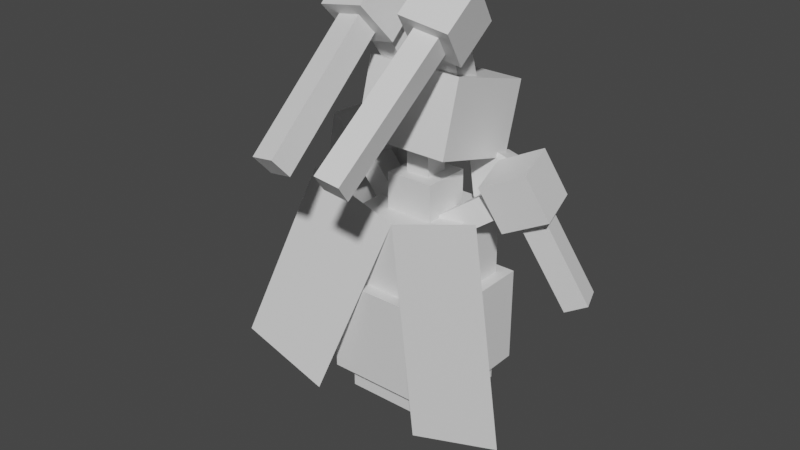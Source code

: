 # Source: kricketune_male.blend  (saved by Blender 2.81.16; exported with 4.5.12 LTS)
import bpy
from mathutils import Matrix  # noqa: F401  (used for matrix-valued properties, if any)

bpy.ops.wm.read_factory_settings(use_empty=True)
scene = bpy.context.scene
scene.name = 'Scene'

# ---- collections
col_collection = bpy.data.collections.new('Collection'); scene.collection.children.link(col_collection)

# ---- materials (node trees are filled in below, after node groups)
mat_default_obj = bpy.data.materials.new('Default OBJ')
mat_default_obj.use_transparent_shadow = False

# ---- material node trees
mat_default_obj.use_nodes = True; mat_default_obj.node_tree.nodes.clear()
_N = mat_default_obj.node_tree.nodes; _L = mat_default_obj.node_tree.links
n0 = _N.new('ShaderNodeOutputMaterial'); n0.name = 'Material Output'; n0.location = (300, 300)
n1 = _N.new('ShaderNodeBsdfPrincipled'); n1.name = 'Principled BSDF'; n1.location = (10, 300)
n1.distribution = 'GGX'
n1.subsurface_method = 'BURLEY'
n1.inputs[3].default_value = 1.45
n1.inputs[27].default_value = (0.0, 0.0, 0.0, 1.0)
n1.inputs[28].default_value = 1.0
_L.new(n1.outputs[0], n0.inputs[0])
n0.is_active_output = True

# ---- world
world_world = bpy.data.worlds.new('World'); scene.world = world_world
world_world.use_nodes = True; world_world.node_tree.nodes.clear()
_N = world_world.node_tree.nodes; _L = world_world.node_tree.links
n0 = _N.new('ShaderNodeOutputWorld'); n0.name = 'World Output'; n0.location = (300, 300)
n1 = _N.new('ShaderNodeBackground'); n1.name = 'Background'; n1.location = (10, 300)
n1.inputs[0].default_value = (0.05088, 0.05088, 0.05088, 1.0)
_L.new(n1.outputs[0], n0.inputs[0])
n0.is_active_output = True
world_world.color = (0.05088, 0.05088, 0.05088)
world_world.use_sun_shadow = False
world_world.sun_shadow_jitter_overblur = 0.0

# ---- meshes
me_body1 = bpy.data.meshes.new('body1')
me_body1.from_pydata([(0.125, -0.25, -0.125), (-0.125, -0.25, -0.125), (-0.125, 0.25, -0.125), (0.125, 0.25, -0.125), (-0.125, -0.25, 0.125), (0.125, -0.25, 0.125), (0.125, 0.25, 0.125), (-0.125, 0.25, 0.125)], [], [(0, 1, 2, 3), (4, 5, 6, 7), (3, 2, 7, 6), (5, 4, 1, 0), (5, 0, 3, 6), (1, 4, 7, 2)])
_uv = me_body1.uv_layers.new(name='UVMap')
_uv.uv.foreach_set('vector', [0.8125, 0.625, 0.875, 0.625, 0.875, 0.875, 0.8125, 0.875, 0.9375, 0.625, 1.0, 0.625, 1.0, 0.875, 0.9375, 0.875, 0.8125, 0.875, 0.875, 0.875, 0.875, 1.0, 0.8125, 1.0, 0.875, 0.875, 0.9375, 0.875, 0.9375, 1.0, 0.875, 1.0, 0.75, 0.625, 0.8125, 0.625, 0.8125, 0.875, 0.75, 0.875, 0.875, 0.625, 0.9375, 0.625, 0.9375, 0.875, 0.875, 0.875])
me_body1.materials.append(mat_default_obj)
me_body1.use_remesh_fix_poles = True
me_body1.use_remesh_preserve_attributes = False
me_body1.use_mirror_vertex_groups = False
me_body1.update()
me_body2 = bpy.data.meshes.new('body2')
me_body2.from_pydata([(0.1562, -0.125, -0.1562), (-0.1562, -0.125, -0.1562), (-0.1562, 0.125, -0.1562), (0.1562, 0.125, -0.1562), (-0.1562, -0.125, 0.1562), (0.1562, -0.125, 0.1562), (0.1562, 0.125, 0.1562), (-0.1562, 0.125, 0.1562)], [], [(0, 1, 2, 3), (4, 5, 6, 7), (3, 2, 7, 6), (5, 4, 1, 0), (5, 0, 3, 6), (1, 4, 7, 2)])
_uv = me_body2.uv_layers.new(name='UVMap')
_uv.uv.foreach_set('vector', [0.07812, 0.5, 0.1562, 0.5, 0.1562, 0.625, 0.07812, 0.625, 0.2344, 0.5, 0.3125, 0.5, 0.3125, 0.625, 0.2344, 0.625, 0.07812, 0.625, 0.1562, 0.625, 0.1562, 0.7812, 0.07812, 0.7812, 0.1562, 0.625, 0.2344, 0.625, 0.2344, 0.7812, 0.1562, 0.7812, 0.0, 0.5, 0.07812, 0.5, 0.07812, 0.625, 0.0, 0.625, 0.1562, 0.5, 0.2344, 0.5, 0.2344, 0.625, 0.1562, 0.625])
me_body2.materials.append(mat_default_obj)
me_body2.use_remesh_fix_poles = True
me_body2.use_remesh_preserve_attributes = False
me_body2.use_mirror_vertex_groups = False
me_body2.update()
me_leftfoot = bpy.data.meshes.new('leftfoot')
me_leftfoot.from_pydata([(0.05224, -0.05157, -0.05831), (-0.06956, -0.02346, -0.05831), (-0.04521, 0.08202, 0.004186), (0.07659, 0.0539, 0.004186), (-0.07659, -0.0539, -0.004187), (0.04521, -0.08202, -0.004187), (0.06956, 0.02345, 0.05831), (-0.05224, 0.05157, 0.05831)], [], [(0, 1, 2, 3), (4, 5, 6, 7), (3, 2, 7, 6), (5, 4, 1, 0), (5, 0, 3, 6), (1, 4, 7, 2)])
_uv = me_leftfoot.uv_layers.new(name='UVMap')
_uv.uv.foreach_set('vector', [0.5, 0.9062, 0.5312, 0.9062, 0.5312, 0.9688, 0.5, 0.9688, 0.5469, 0.9062, 0.5781, 0.9062, 0.5781, 0.9688, 0.5469, 0.9688, 0.5, 0.9688, 0.5312, 0.9688, 0.5312, 1.0, 0.5, 1.0, 0.5312, 0.9688, 0.5625, 0.9688, 0.5625, 1.0, 0.5312, 1.0, 0.4844, 0.9062, 0.5, 0.9062, 0.5, 0.9688, 0.4844, 0.9688, 0.5312, 0.9062, 0.5469, 0.9062, 0.5469, 0.9688, 0.5312, 0.9688])
me_leftfoot.materials.append(mat_default_obj)
me_leftfoot.use_remesh_fix_poles = True
me_leftfoot.use_remesh_preserve_attributes = False
me_leftfoot.use_mirror_vertex_groups = False
me_leftfoot.update()
me_rightfoot = bpy.data.meshes.new('rightfoot')
me_rightfoot.from_pydata([(0.06956, -0.02346, -0.05831), (-0.05224, -0.05157, -0.05831), (-0.07659, 0.0539, 0.004186), (0.04521, 0.08202, 0.004186), (-0.04521, -0.08202, -0.004187), (0.07659, -0.0539, -0.004187), (0.05224, 0.05157, 0.05831), (-0.06956, 0.02345, 0.05831)], [], [(0, 1, 2, 3), (4, 5, 6, 7), (3, 2, 7, 6), (5, 4, 1, 0), (5, 0, 3, 6), (1, 4, 7, 2)])
_uv = me_rightfoot.uv_layers.new(name='UVMap')
_uv.uv.foreach_set('vector', [0.5, 0.9062, 0.5312, 0.9062, 0.5312, 0.9688, 0.5, 0.9688, 0.5469, 0.9062, 0.5781, 0.9062, 0.5781, 0.9688, 0.5469, 0.9688, 0.5, 0.9688, 0.5312, 0.9688, 0.5312, 1.0, 0.5, 1.0, 0.5312, 0.9688, 0.5625, 0.9688, 0.5625, 1.0, 0.5312, 1.0, 0.4844, 0.9062, 0.5, 0.9062, 0.5, 0.9688, 0.4844, 0.9688, 0.5312, 0.9062, 0.5469, 0.9062, 0.5469, 0.9688, 0.5312, 0.9688])
me_rightfoot.materials.append(mat_default_obj)
me_rightfoot.use_remesh_fix_poles = True
me_rightfoot.use_remesh_preserve_attributes = False
me_rightfoot.use_mirror_vertex_groups = False
me_rightfoot.update()
me_leftarm1 = bpy.data.meshes.new('leftarm1')
me_leftarm1.from_pydata([(0.08761, -0.09949, 0.002167), (-0.1102, 0.03902, -0.06254), (-0.07436, 0.09021, -0.06254), (0.1235, -0.04829, 0.002167), (-0.1235, 0.04829, -0.002167), (0.07436, -0.09021, 0.06254), (0.1102, -0.03902, 0.06254), (-0.08761, 0.09949, -0.002167)], [], [(0, 1, 2, 3), (4, 5, 6, 7), (3, 2, 7, 6), (5, 4, 1, 0), (5, 0, 3, 6), (1, 4, 7, 2)])
_uv = me_leftarm1.uv_layers.new(name='UVMap')
_uv.uv.foreach_set('vector', [0.1719, 0.9375, 0.2344, 0.9375, 0.2344, 0.9688, 0.1719, 0.9688, 0.25, 0.9375, 0.3125, 0.9375, 0.3125, 0.9688, 0.25, 0.9688, 0.1719, 0.9688, 0.2344, 0.9688, 0.2344, 1.0, 0.1719, 1.0, 0.2344, 0.9688, 0.2969, 0.9688, 0.2969, 1.0, 0.2344, 1.0, 0.1562, 0.9375, 0.1719, 0.9375, 0.1719, 0.9688, 0.1562, 0.9688, 0.2344, 0.9375, 0.25, 0.9375, 0.25, 0.9688, 0.2344, 0.9688])
me_leftarm1.materials.append(mat_default_obj)
me_leftarm1.use_remesh_fix_poles = True
me_leftarm1.use_remesh_preserve_attributes = False
me_leftarm1.use_mirror_vertex_groups = False
me_leftarm1.update()
me_leftarm2 = bpy.data.meshes.new('leftarm2')
me_leftarm2.from_pydata([(0.09259, 0.1327, 0.01341), (-0.01756, -0.1513, -0.05629), (-0.07249, -0.1261, -0.07222), (0.03766, 0.1579, -0.002518), (-0.03766, -0.1579, 0.002518), (0.07249, 0.1261, 0.07222), (0.01756, 0.1513, 0.05629), (-0.09259, -0.1327, -0.01341)], [], [(0, 1, 2, 3), (4, 5, 6, 7), (3, 2, 7, 6), (5, 4, 1, 0), (5, 0, 3, 6), (1, 4, 7, 2)])
_uv = me_leftarm2.uv_layers.new(name='UVMap')
_uv.uv.foreach_set('vector', [0.3125, 0.9062, 0.3906, 0.9062, 0.3906, 0.9375, 0.3125, 0.9375, 0.4062, 0.9062, 0.4844, 0.9062, 0.4844, 0.9375, 0.4062, 0.9375, 0.3125, 0.9375, 0.3906, 0.9375, 0.3906, 0.9688, 0.3125, 0.9688, 0.3906, 0.9375, 0.4688, 0.9375, 0.4688, 0.9688, 0.3906, 0.9688, 0.2969, 0.9062, 0.3125, 0.9062, 0.3125, 0.9375, 0.2969, 0.9375, 0.3906, 0.9062, 0.4062, 0.9062, 0.4062, 0.9375, 0.3906, 0.9375])
me_leftarm2.materials.append(mat_default_obj)
me_leftarm2.use_remesh_fix_poles = True
me_leftarm2.use_remesh_preserve_attributes = False
me_leftarm2.use_mirror_vertex_groups = False
me_leftarm2.update()
me_leftarm3 = bpy.data.meshes.new('leftarm3')
me_leftarm3.from_pydata([(0.09706, 0.03823, -0.02894), (0.053, -0.07538, -0.05682), (-0.05685, -0.02496, -0.08868), (-0.0128, 0.08865, -0.0608), (0.0128, -0.08865, 0.0608), (0.05685, 0.02496, 0.08868), (-0.053, 0.07538, 0.05682), (-0.09706, -0.03823, 0.02894)], [], [(0, 1, 2, 3), (4, 5, 6, 7), (3, 2, 7, 6), (5, 4, 1, 0), (5, 0, 3, 6), (1, 4, 7, 2)])
_uv = me_leftarm3.uv_layers.new(name='UVMap')
_uv.uv.foreach_set('vector', [0.2812, 0.7812, 0.3125, 0.7812, 0.3125, 0.8438, 0.2812, 0.8438, 0.3438, 0.7812, 0.375, 0.7812, 0.375, 0.8438, 0.3438, 0.8438, 0.2812, 0.8438, 0.3125, 0.8438, 0.3125, 0.9062, 0.2812, 0.9062, 0.3125, 0.8438, 0.3438, 0.8438, 0.3438, 0.9062, 0.3125, 0.9062, 0.25, 0.7812, 0.2812, 0.7812, 0.2812, 0.8438, 0.25, 0.8438, 0.3125, 0.7812, 0.3438, 0.7812, 0.3438, 0.8438, 0.3125, 0.8438])
me_leftarm3.materials.append(mat_default_obj)
me_leftarm3.use_remesh_fix_poles = True
me_leftarm3.use_remesh_preserve_attributes = False
me_leftarm3.use_mirror_vertex_groups = False
me_leftarm3.update()
me_body3 = bpy.data.meshes.new('body3')
me_body3.from_pydata([(0.0625, -0.0625, -0.0625), (-0.0625, -0.0625, -0.0625), (-0.0625, 0.0625, -0.0625), (0.0625, 0.0625, -0.0625), (-0.0625, -0.0625, 0.0625), (0.0625, -0.0625, 0.0625), (0.0625, 0.0625, 0.0625), (-0.0625, 0.0625, 0.0625)], [], [(0, 1, 2, 3), (4, 5, 6, 7), (3, 2, 7, 6), (5, 4, 1, 0), (5, 0, 3, 6), (1, 4, 7, 2)])
_uv = me_body3.uv_layers.new(name='UVMap')
_uv.uv.foreach_set('vector', [0.03125, 0.375, 0.0625, 0.375, 0.0625, 0.4375, 0.03125, 0.4375, 0.09375, 0.375, 0.125, 0.375, 0.125, 0.4375, 0.09375, 0.4375, 0.03125, 0.4375, 0.0625, 0.4375, 0.0625, 0.5, 0.03125, 0.5, 0.0625, 0.4375, 0.09375, 0.4375, 0.09375, 0.5, 0.0625, 0.5, 0.0, 0.375, 0.03125, 0.375, 0.03125, 0.4375, 0.0, 0.4375, 0.0625, 0.375, 0.09375, 0.375, 0.09375, 0.4375, 0.0625, 0.4375])
me_body3.materials.append(mat_default_obj)
me_body3.use_remesh_fix_poles = True
me_body3.use_remesh_preserve_attributes = False
me_body3.use_mirror_vertex_groups = False
me_body3.update()
me_neck = bpy.data.meshes.new('neck')
me_neck.from_pydata([(0.03125, -0.125, -0.03125), (-0.03125, -0.125, -0.03125), (-0.03125, 0.125, -0.03125), (0.03125, 0.125, -0.03125), (-0.03125, -0.125, 0.03125), (0.03125, -0.125, 0.03125), (0.03125, 0.125, 0.03125), (-0.03125, 0.125, 0.03125)], [], [(0, 1, 2, 3), (4, 5, 6, 7), (3, 2, 7, 6), (5, 4, 1, 0), (5, 0, 3, 6), (1, 4, 7, 2)])
_uv = me_neck.uv_layers.new(name='UVMap')
_uv.uv.foreach_set('vector', [0.01562, 0.625, 0.03125, 0.625, 0.03125, 0.75, 0.01562, 0.75, 0.04688, 0.625, 0.0625, 0.625, 0.0625, 0.75, 0.04688, 0.75, 0.01562, 0.75, 0.03125, 0.75, 0.03125, 0.7812, 0.01562, 0.7812, 0.03125, 0.75, 0.04688, 0.75, 0.04688, 0.7812, 0.03125, 0.7812, 0.0, 0.625, 0.01562, 0.625, 0.01562, 0.75, 0.0, 0.75, 0.03125, 0.625, 0.04688, 0.625, 0.04688, 0.75, 0.03125, 0.75])
me_neck.materials.append(mat_default_obj)
me_neck.use_remesh_fix_poles = True
me_neck.use_remesh_preserve_attributes = False
me_neck.use_mirror_vertex_groups = False
me_neck.update()
me_head1 = bpy.data.meshes.new('head1')
me_head1.from_pydata([(0.125, -0.1246, -0.09432), (-0.125, -0.1246, -0.09432), (-0.125, 0.05566, -0.146), (0.125, 0.05566, -0.146), (-0.125, -0.05566, 0.146), (0.125, -0.05566, 0.146), (0.125, 0.1246, 0.09432), (-0.125, 0.1246, 0.09432)], [], [(0, 1, 2, 3), (4, 5, 6, 7), (3, 2, 7, 6), (5, 4, 1, 0), (5, 0, 3, 6), (1, 4, 7, 2)])
_uv = me_head1.uv_layers.new(name='UVMap')
_uv.uv.foreach_set('vector', [0.0625, 0.1562, 0.125, 0.1562, 0.125, 0.25, 0.0625, 0.25, 0.1875, 0.1562, 0.25, 0.1562, 0.25, 0.25, 0.1875, 0.25, 0.0625, 0.25, 0.125, 0.25, 0.125, 0.375, 0.0625, 0.375, 0.125, 0.25, 0.1875, 0.25, 0.1875, 0.375, 0.125, 0.375, 0.0, 0.1562, 0.0625, 0.1562, 0.0625, 0.25, 0.0, 0.25, 0.125, 0.1562, 0.1875, 0.1562, 0.1875, 0.25, 0.125, 0.25])
me_head1.materials.append(mat_default_obj)
me_head1.use_remesh_fix_poles = True
me_head1.use_remesh_preserve_attributes = False
me_head1.use_mirror_vertex_groups = False
me_head1.update()
me_nose = bpy.data.meshes.new('nose')
me_nose.from_pydata([(0.0625, -0.06362, -0.02891), (-0.0625, -0.06362, -0.02891), (-0.0625, -0.01505, -0.06824), (0.0625, -0.01505, -0.06824), (-0.0625, 0.01505, 0.06824), (0.0625, 0.01505, 0.06824), (0.0625, 0.06362, 0.02891), (-0.0625, 0.06362, 0.02891)], [], [(0, 1, 2, 3), (4, 5, 6, 7), (3, 2, 7, 6), (5, 4, 1, 0), (5, 0, 3, 6), (1, 4, 7, 2)])
_uv = me_nose.uv_layers.new(name='UVMap')
_uv.uv.foreach_set('vector', [0.1875, 0.375, 0.2188, 0.375, 0.2188, 0.4062, 0.1875, 0.4062, 0.25, 0.375, 0.2812, 0.375, 0.2812, 0.4062, 0.25, 0.4062, 0.1875, 0.4062, 0.2188, 0.4062, 0.2188, 0.4688, 0.1875, 0.4688, 0.2188, 0.4062, 0.25, 0.4062, 0.25, 0.4688, 0.2188, 0.4688, 0.1562, 0.375, 0.1875, 0.375, 0.1875, 0.4062, 0.1562, 0.4062, 0.2188, 0.375, 0.25, 0.375, 0.25, 0.4062, 0.2188, 0.4062])
me_nose.materials.append(mat_default_obj)
me_nose.use_remesh_fix_poles = True
me_nose.use_remesh_preserve_attributes = False
me_nose.use_mirror_vertex_groups = False
me_nose.update()
me_leftantenna1 = bpy.data.meshes.new('leftantenna1')
me_leftantenna1.from_pydata([(-0.007247, -0.1275, -0.03547), (-0.05352, 0.08662, 0.08492), (-0.05417, 0.1171, 0.03038), (-0.0079, -0.09702, -0.09001), (0.0079, 0.09703, 0.09001), (0.05417, -0.1171, -0.03038), (0.05352, -0.08662, -0.08492), (0.007247, 0.1275, 0.03547)], [], [(0, 1, 2, 3), (4, 5, 6, 7), (3, 2, 7, 6), (5, 4, 1, 0), (5, 0, 3, 6), (1, 4, 7, 2)])
_uv = me_leftantenna1.uv_layers.new(name='UVMap')
_uv.uv.foreach_set('vector', [0.1719, 0.9375, 0.2344, 0.9375, 0.2344, 0.9688, 0.1719, 0.9688, 0.25, 0.9375, 0.3125, 0.9375, 0.3125, 0.9688, 0.25, 0.9688, 0.1719, 0.9688, 0.2344, 0.9688, 0.2344, 1.0, 0.1719, 1.0, 0.2344, 0.9688, 0.2969, 0.9688, 0.2969, 1.0, 0.2344, 1.0, 0.1562, 0.9375, 0.1719, 0.9375, 0.1719, 0.9688, 0.1562, 0.9688, 0.2344, 0.9375, 0.25, 0.9375, 0.25, 0.9688, 0.2344, 0.9688])
me_leftantenna1.materials.append(mat_default_obj)
me_leftantenna1.use_remesh_fix_poles = True
me_leftantenna1.use_remesh_preserve_attributes = False
me_leftantenna1.use_mirror_vertex_groups = False
me_leftantenna1.update()
me_leftantenna2 = bpy.data.meshes.new('leftantenna2')
me_leftantenna2.from_pydata([(-0.03435, 0.1088, -0.1918), (-0.01579, -0.1667, 0.1476), (-0.02707, -0.1192, 0.1867), (-0.04563, 0.1562, -0.1527), (0.04563, -0.1562, 0.1527), (0.02707, 0.1192, -0.1867), (0.01579, 0.1666, -0.1476), (0.03435, -0.1088, 0.1918)], [], [(0, 1, 2, 3), (4, 5, 6, 7), (3, 2, 7, 6), (5, 4, 1, 0), (5, 0, 3, 6), (1, 4, 7, 2)])
_uv = me_leftantenna2.uv_layers.new(name='UVMap')
_uv.uv.foreach_set('vector', [0.3594, 0.8438, 0.4688, 0.8438, 0.4688, 0.875, 0.3594, 0.875, 0.4844, 0.8438, 0.5938, 0.8438, 0.5938, 0.875, 0.4844, 0.875, 0.3594, 0.875, 0.4688, 0.875, 0.4688, 0.9062, 0.3594, 0.9062, 0.4688, 0.875, 0.5781, 0.875, 0.5781, 0.9062, 0.4688, 0.9062, 0.3438, 0.8438, 0.3594, 0.8438, 0.3594, 0.875, 0.3438, 0.875, 0.4688, 0.8438, 0.4844, 0.8438, 0.4844, 0.875, 0.4688, 0.875])
me_leftantenna2.materials.append(mat_default_obj)
me_leftantenna2.use_remesh_fix_poles = True
me_leftantenna2.use_remesh_preserve_attributes = False
me_leftantenna2.use_mirror_vertex_groups = False
me_leftantenna2.update()
me_leftantenna3 = bpy.data.meshes.new('leftantenna3')
me_leftantenna3.from_pydata([(-0.05279, -0.01848, -0.09268), (-0.04749, -0.09719, 0.004283), (-0.07004, -0.002333, 0.08251), (-0.07535, 0.07637, -0.01446), (0.07535, -0.07637, 0.01446), (0.07004, 0.002333, -0.08251), (0.04749, 0.09719, -0.004282), (0.05279, 0.01848, 0.09268)], [], [(0, 1, 2, 3), (4, 5, 6, 7), (3, 2, 7, 6), (5, 4, 1, 0), (5, 0, 3, 6), (1, 4, 7, 2)])
_uv = me_leftantenna3.uv_layers.new(name='UVMap')
_uv.uv.foreach_set('vector', [0.2812, 0.7812, 0.3125, 0.7812, 0.3125, 0.8438, 0.2812, 0.8438, 0.3438, 0.7812, 0.375, 0.7812, 0.375, 0.8438, 0.3438, 0.8438, 0.2812, 0.8438, 0.3125, 0.8438, 0.3125, 0.9062, 0.2812, 0.9062, 0.3125, 0.8438, 0.3438, 0.8438, 0.3438, 0.9062, 0.3125, 0.9062, 0.25, 0.7812, 0.2812, 0.7812, 0.2812, 0.8438, 0.25, 0.8438, 0.3125, 0.7812, 0.3438, 0.7812, 0.3438, 0.8438, 0.3125, 0.8438])
me_leftantenna3.materials.append(mat_default_obj)
me_leftantenna3.use_remesh_fix_poles = True
me_leftantenna3.use_remesh_preserve_attributes = False
me_leftantenna3.use_mirror_vertex_groups = False
me_leftantenna3.update()
me_mustache1 = bpy.data.meshes.new('mustache1')
me_mustache1.from_pydata([(-0.002699, -0.1036, -0.00281), (-0.06143, -0.08302, -0.008702), (0.002699, 0.08634, -0.05727), (0.06143, 0.0658, -0.05138), (-0.06143, -0.0658, 0.05138), (-0.002699, -0.08634, 0.05727), (0.06143, 0.08302, 0.008703), (0.002699, 0.1036, 0.002811)], [], [(0, 1, 2, 3), (4, 5, 6, 7), (3, 2, 7, 6), (5, 4, 1, 0), (5, 0, 3, 6), (1, 4, 7, 2)])
_uv = me_mustache1.uv_layers.new(name='UVMap')
_uv.uv.foreach_set('vector', [0.625, 0.875, 0.6406, 0.875, 0.6406, 0.9688, 0.625, 0.9688, 0.6562, 0.875, 0.6719, 0.875, 0.6719, 0.9688, 0.6562, 0.9688, 0.625, 0.9688, 0.6406, 0.9688, 0.6406, 1.0, 0.625, 1.0, 0.6406, 0.9688, 0.6562, 0.9688, 0.6562, 1.0, 0.6406, 1.0, 0.6094, 0.875, 0.625, 0.875, 0.625, 0.9688, 0.6094, 0.9688, 0.6406, 0.875, 0.6562, 0.875, 0.6562, 0.9688, 0.6406, 0.9688])
me_mustache1.materials.append(mat_default_obj)
me_mustache1.use_remesh_fix_poles = True
me_mustache1.use_remesh_preserve_attributes = False
me_mustache1.use_mirror_vertex_groups = False
me_mustache1.update()
me_mustache3 = bpy.data.meshes.new('mustache3')
me_mustache3.from_pydata([(-0.01639, -0.07391, -0.01132), (-0.04451, 0.04317, -0.04489), (0.01639, 0.05668, -0.04876), (0.04451, -0.0604, -0.01519), (-0.04451, 0.0604, 0.01519), (-0.01639, -0.05668, 0.04876), (0.04451, -0.04317, 0.04489), (0.01639, 0.07391, 0.01132)], [], [(0, 1, 2, 3), (4, 5, 6, 7), (3, 2, 7, 6), (5, 4, 1, 0), (5, 0, 3, 6), (1, 4, 7, 2)])
_uv = me_mustache3.uv_layers.new(name='UVMap')
_uv.uv.foreach_set('vector', [0.01562, 0.9375, 0.04688, 0.9375, 0.04688, 0.9688, 0.01562, 0.9688, 0.0625, 0.9375, 0.09375, 0.9375, 0.09375, 0.9688, 0.0625, 0.9688, 0.01562, 0.9688, 0.04688, 0.9688, 0.04688, 1.0, 0.01562, 1.0, 0.04688, 0.9688, 0.07812, 0.9688, 0.07812, 1.0, 0.04688, 1.0, 0.0, 0.9375, 0.01562, 0.9375, 0.01562, 0.9688, 0.0, 0.9688, 0.04688, 0.9375, 0.0625, 0.9375, 0.0625, 0.9688, 0.04688, 0.9688])
me_mustache3.materials.append(mat_default_obj)
me_mustache3.use_remesh_fix_poles = True
me_mustache3.use_remesh_preserve_attributes = False
me_mustache3.use_mirror_vertex_groups = False
me_mustache3.update()
me_mustache2 = bpy.data.meshes.new('mustache2')
me_mustache2.from_pydata([(0.06143, -0.08302, -0.008702), (0.002699, -0.1036, -0.00281), (-0.06143, 0.0658, -0.05138), (-0.002699, 0.08634, -0.05727), (0.002699, -0.08634, 0.05727), (0.06143, -0.0658, 0.05138), (-0.002699, 0.1036, 0.002811), (-0.06143, 0.08302, 0.008703)], [], [(0, 1, 2, 3), (4, 5, 6, 7), (3, 2, 7, 6), (5, 4, 1, 0), (5, 0, 3, 6), (1, 4, 7, 2)])
_uv = me_mustache2.uv_layers.new(name='UVMap')
_uv.uv.foreach_set('vector', [0.625, 0.875, 0.6406, 0.875, 0.6406, 0.9688, 0.625, 0.9688, 0.6562, 0.875, 0.6719, 0.875, 0.6719, 0.9688, 0.6562, 0.9688, 0.625, 0.9688, 0.6406, 0.9688, 0.6406, 1.0, 0.625, 1.0, 0.6406, 0.9688, 0.6562, 0.9688, 0.6562, 1.0, 0.6406, 1.0, 0.6094, 0.875, 0.625, 0.875, 0.625, 0.9688, 0.6094, 0.9688, 0.6406, 0.875, 0.6562, 0.875, 0.6562, 0.9688, 0.6406, 0.9688])
me_mustache2.materials.append(mat_default_obj)
me_mustache2.use_remesh_fix_poles = True
me_mustache2.use_remesh_preserve_attributes = False
me_mustache2.use_mirror_vertex_groups = False
me_mustache2.update()
me_mustache4 = bpy.data.meshes.new('mustache4')
me_mustache4.from_pydata([(0.04451, 0.04317, -0.04489), (0.01639, -0.07391, -0.01132), (-0.04451, -0.0604, -0.01519), (-0.01639, 0.05668, -0.04876), (0.01639, -0.05668, 0.04876), (0.04451, 0.0604, 0.01519), (-0.01639, 0.07391, 0.01132), (-0.04451, -0.04317, 0.04489)], [], [(0, 1, 2, 3), (4, 5, 6, 7), (3, 2, 7, 6), (5, 4, 1, 0), (5, 0, 3, 6), (1, 4, 7, 2)])
_uv = me_mustache4.uv_layers.new(name='UVMap')
_uv.uv.foreach_set('vector', [0.01562, 0.9375, 0.04688, 0.9375, 0.04688, 0.9688, 0.01562, 0.9688, 0.0625, 0.9375, 0.09375, 0.9375, 0.09375, 0.9688, 0.0625, 0.9688, 0.01562, 0.9688, 0.04688, 0.9688, 0.04688, 1.0, 0.01562, 1.0, 0.04688, 0.9688, 0.07812, 0.9688, 0.07812, 1.0, 0.04688, 1.0, 0.0, 0.9375, 0.01562, 0.9375, 0.01562, 0.9688, 0.0, 0.9688, 0.04688, 0.9375, 0.0625, 0.9375, 0.0625, 0.9688, 0.04688, 0.9688])
me_mustache4.materials.append(mat_default_obj)
me_mustache4.use_remesh_fix_poles = True
me_mustache4.use_remesh_preserve_attributes = False
me_mustache4.use_mirror_vertex_groups = False
me_mustache4.update()
me_rightantenna1 = bpy.data.meshes.new('rightantenna1')
me_rightantenna1.from_pydata([(-0.05417, -0.1171, -0.03038), (-0.0079, 0.09703, 0.09001), (-0.007247, 0.1275, 0.03547), (-0.05352, -0.08662, -0.08492), (0.05352, 0.08662, 0.08492), (0.007247, -0.1275, -0.03547), (0.0079, -0.09702, -0.09001), (0.05417, 0.1171, 0.03038)], [], [(0, 1, 2, 3), (4, 5, 6, 7), (3, 2, 7, 6), (5, 4, 1, 0), (5, 0, 3, 6), (1, 4, 7, 2)])
_uv = me_rightantenna1.uv_layers.new(name='UVMap')
_uv.uv.foreach_set('vector', [0.1719, 0.9375, 0.2344, 0.9375, 0.2344, 0.9688, 0.1719, 0.9688, 0.25, 0.9375, 0.3125, 0.9375, 0.3125, 0.9688, 0.25, 0.9688, 0.1719, 0.9688, 0.2344, 0.9688, 0.2344, 1.0, 0.1719, 1.0, 0.2344, 0.9688, 0.2969, 0.9688, 0.2969, 1.0, 0.2344, 1.0, 0.1562, 0.9375, 0.1719, 0.9375, 0.1719, 0.9688, 0.1562, 0.9688, 0.2344, 0.9375, 0.25, 0.9375, 0.25, 0.9688, 0.2344, 0.9688])
me_rightantenna1.materials.append(mat_default_obj)
me_rightantenna1.use_remesh_fix_poles = True
me_rightantenna1.use_remesh_preserve_attributes = False
me_rightantenna1.use_mirror_vertex_groups = False
me_rightantenna1.update()
me_rightantenna2 = bpy.data.meshes.new('rightantenna2')
me_rightantenna2.from_pydata([(-0.02707, 0.1192, -0.1867), (-0.04563, -0.1562, 0.1527), (-0.03435, -0.1088, 0.1918), (-0.01579, 0.1666, -0.1476), (0.01579, -0.1667, 0.1476), (0.03435, 0.1088, -0.1918), (0.04563, 0.1562, -0.1527), (0.02707, -0.1192, 0.1867)], [], [(0, 1, 2, 3), (4, 5, 6, 7), (3, 2, 7, 6), (5, 4, 1, 0), (5, 0, 3, 6), (1, 4, 7, 2)])
_uv = me_rightantenna2.uv_layers.new(name='UVMap')
_uv.uv.foreach_set('vector', [0.3594, 0.8438, 0.4688, 0.8438, 0.4688, 0.875, 0.3594, 0.875, 0.4844, 0.8438, 0.5938, 0.8438, 0.5938, 0.875, 0.4844, 0.875, 0.3594, 0.875, 0.4688, 0.875, 0.4688, 0.9062, 0.3594, 0.9062, 0.4688, 0.875, 0.5781, 0.875, 0.5781, 0.9062, 0.4688, 0.9062, 0.3438, 0.8438, 0.3594, 0.8438, 0.3594, 0.875, 0.3438, 0.875, 0.4688, 0.8438, 0.4844, 0.8438, 0.4844, 0.875, 0.4688, 0.875])
me_rightantenna2.materials.append(mat_default_obj)
me_rightantenna2.use_remesh_fix_poles = True
me_rightantenna2.use_remesh_preserve_attributes = False
me_rightantenna2.use_mirror_vertex_groups = False
me_rightantenna2.update()
me_rightantenna3 = bpy.data.meshes.new('rightantenna3')
me_rightantenna3.from_pydata([(-0.07004, 0.002333, -0.08251), (-0.07535, -0.07637, 0.01446), (-0.05279, 0.01848, 0.09268), (-0.04749, 0.09719, -0.004282), (0.04749, -0.09719, 0.004283), (0.05279, -0.01848, -0.09268), (0.07535, 0.07637, -0.01446), (0.07004, -0.002333, 0.08251)], [], [(0, 1, 2, 3), (4, 5, 6, 7), (3, 2, 7, 6), (5, 4, 1, 0), (5, 0, 3, 6), (1, 4, 7, 2)])
_uv = me_rightantenna3.uv_layers.new(name='UVMap')
_uv.uv.foreach_set('vector', [0.2812, 0.7812, 0.3125, 0.7812, 0.3125, 0.8438, 0.2812, 0.8438, 0.3438, 0.7812, 0.375, 0.7812, 0.375, 0.8438, 0.3438, 0.8438, 0.2812, 0.8438, 0.3125, 0.8438, 0.3125, 0.9062, 0.2812, 0.9062, 0.3125, 0.8438, 0.3438, 0.8438, 0.3438, 0.9062, 0.3125, 0.9062, 0.25, 0.7812, 0.2812, 0.7812, 0.2812, 0.8438, 0.25, 0.8438, 0.3125, 0.7812, 0.3438, 0.7812, 0.3438, 0.8438, 0.3125, 0.8438])
me_rightantenna3.materials.append(mat_default_obj)
me_rightantenna3.use_remesh_fix_poles = True
me_rightantenna3.use_remesh_preserve_attributes = False
me_rightantenna3.use_mirror_vertex_groups = False
me_rightantenna3.update()
me_leftwing = bpy.data.meshes.new('leftwing')
me_leftwing.from_pydata([(0.04332, -0.2712, 0.05198), (-0.1944, -0.1939, 0.05198), (-0.04332, 0.2712, -0.05198), (0.1944, 0.1939, -0.05198)], [], [(1, 0, 3, 2)])
_uv = me_leftwing.uv_layers.new(name='UVMap')
_uv.uv.foreach_set('vector', [0.375, 0.5312, 0.4375, 0.5312, 0.4375, 0.7812, 0.375, 0.7812])
me_leftwing.materials.append(mat_default_obj)
me_leftwing.use_remesh_fix_poles = True
me_leftwing.use_remesh_preserve_attributes = False
me_leftwing.use_mirror_vertex_groups = False
me_leftwing.update()
me_rightarm1 = bpy.data.meshes.new('rightarm1')
me_rightarm1.from_pydata([(0.1102, 0.03902, -0.06254), (-0.08761, -0.09949, 0.002167), (-0.1235, -0.04829, 0.002167), (0.07436, 0.09021, -0.06254), (-0.07436, -0.09021, 0.06254), (0.1235, 0.04829, -0.002167), (0.08761, 0.09949, -0.002167), (-0.1102, -0.03902, 0.06254)], [], [(0, 1, 2, 3), (4, 5, 6, 7), (3, 2, 7, 6), (5, 4, 1, 0), (5, 0, 3, 6), (1, 4, 7, 2)])
_uv = me_rightarm1.uv_layers.new(name='UVMap')
_uv.uv.foreach_set('vector', [0.1719, 0.9375, 0.2344, 0.9375, 0.2344, 0.9688, 0.1719, 0.9688, 0.25, 0.9375, 0.3125, 0.9375, 0.3125, 0.9688, 0.25, 0.9688, 0.1719, 0.9688, 0.2344, 0.9688, 0.2344, 1.0, 0.1719, 1.0, 0.2344, 0.9688, 0.2969, 0.9688, 0.2969, 1.0, 0.2344, 1.0, 0.1562, 0.9375, 0.1719, 0.9375, 0.1719, 0.9688, 0.1562, 0.9688, 0.2344, 0.9375, 0.25, 0.9375, 0.25, 0.9688, 0.2344, 0.9688])
me_rightarm1.materials.append(mat_default_obj)
me_rightarm1.use_remesh_fix_poles = True
me_rightarm1.use_remesh_preserve_attributes = False
me_rightarm1.use_mirror_vertex_groups = False
me_rightarm1.update()
me_rightarm2 = bpy.data.meshes.new('rightarm2')
me_rightarm2.from_pydata([(-0.04561, 0.1558, -0.0004521), (0.07818, -0.1215, -0.07418), (0.02472, -0.1496, -0.05812), (-0.09906, 0.1277, 0.0156), (0.09906, -0.1277, -0.0156), (-0.02473, 0.1496, 0.05812), (-0.07818, 0.1215, 0.07418), (0.04561, -0.1558, 0.0004519)], [], [(0, 1, 2, 3), (4, 5, 6, 7), (3, 2, 7, 6), (5, 4, 1, 0), (5, 0, 3, 6), (1, 4, 7, 2)])
_uv = me_rightarm2.uv_layers.new(name='UVMap')
_uv.uv.foreach_set('vector', [0.3125, 0.9062, 0.3906, 0.9062, 0.3906, 0.9375, 0.3125, 0.9375, 0.4062, 0.9062, 0.4844, 0.9062, 0.4844, 0.9375, 0.4062, 0.9375, 0.3125, 0.9375, 0.3906, 0.9375, 0.3906, 0.9688, 0.3125, 0.9688, 0.3906, 0.9375, 0.4688, 0.9375, 0.4688, 0.9688, 0.3906, 0.9688, 0.2969, 0.9062, 0.3125, 0.9062, 0.3125, 0.9375, 0.2969, 0.9375, 0.3906, 0.9062, 0.4062, 0.9062, 0.4062, 0.9375, 0.3906, 0.9375])
me_rightarm2.materials.append(mat_default_obj)
me_rightarm2.use_remesh_fix_poles = True
me_rightarm2.use_remesh_preserve_attributes = False
me_rightarm2.use_mirror_vertex_groups = False
me_rightarm2.update()
me_rightarm3 = bpy.data.meshes.new('rightarm3')
me_rightarm3.from_pydata([(0.0154, 0.09194, -0.05503), (0.06492, -0.01898, -0.08452), (-0.04577, -0.07363, -0.06483), (-0.09528, 0.0373, -0.03534), (0.09528, -0.0373, 0.03534), (0.04577, 0.07363, 0.06483), (-0.06492, 0.01898, 0.08452), (-0.0154, -0.09194, 0.05503)], [], [(0, 1, 2, 3), (4, 5, 6, 7), (3, 2, 7, 6), (5, 4, 1, 0), (5, 0, 3, 6), (1, 4, 7, 2)])
_uv = me_rightarm3.uv_layers.new(name='UVMap')
_uv.uv.foreach_set('vector', [0.2812, 0.7812, 0.3125, 0.7812, 0.3125, 0.8438, 0.2812, 0.8438, 0.3438, 0.7812, 0.375, 0.7812, 0.375, 0.8438, 0.3438, 0.8438, 0.2812, 0.8438, 0.3125, 0.8438, 0.3125, 0.9062, 0.2812, 0.9062, 0.3125, 0.8438, 0.3438, 0.8438, 0.3438, 0.9062, 0.3125, 0.9062, 0.25, 0.7812, 0.2812, 0.7812, 0.2812, 0.8438, 0.25, 0.8438, 0.3125, 0.7812, 0.3438, 0.7812, 0.3438, 0.8438, 0.3125, 0.8438])
me_rightarm3.materials.append(mat_default_obj)
me_rightarm3.use_remesh_fix_poles = True
me_rightarm3.use_remesh_preserve_attributes = False
me_rightarm3.use_mirror_vertex_groups = False
me_rightarm3.update()
me_rightwing = bpy.data.meshes.new('rightwing')
me_rightwing.from_pydata([(0.1944, -0.1939, 0.05198), (-0.04332, -0.2712, 0.05198), (-0.1944, 0.1939, -0.05198), (0.04332, 0.2712, -0.05198)], [], [(1, 0, 3, 2)])
_uv = me_rightwing.uv_layers.new(name='UVMap')
_uv.uv.foreach_set('vector', [0.4375, 0.5312, 0.375, 0.5312, 0.375, 0.7812, 0.4375, 0.7812])
me_rightwing.materials.append(mat_default_obj)
me_rightwing.use_remesh_fix_poles = True
me_rightwing.use_remesh_preserve_attributes = False
me_rightwing.use_mirror_vertex_groups = False
me_rightwing.update()

# ---- objects
ob_body1 = bpy.data.objects.new('body1', me_body1)
ob_body2 = bpy.data.objects.new('body2', me_body2)
ob_leftfoot = bpy.data.objects.new('leftfoot', me_leftfoot)
ob_rightfoot = bpy.data.objects.new('rightfoot', me_rightfoot)
ob_leftarm1 = bpy.data.objects.new('leftarm1', me_leftarm1)
ob_leftarm2 = bpy.data.objects.new('leftarm2', me_leftarm2)
ob_leftarm3 = bpy.data.objects.new('leftarm3', me_leftarm3)
ob_body3 = bpy.data.objects.new('body3', me_body3)
ob_neck = bpy.data.objects.new('neck', me_neck)
ob_head1 = bpy.data.objects.new('head1', me_head1)
ob_nose = bpy.data.objects.new('nose', me_nose)
ob_leftantenna1 = bpy.data.objects.new('leftantenna1', me_leftantenna1)
ob_leftantenna2 = bpy.data.objects.new('leftantenna2', me_leftantenna2)
ob_leftantenna3 = bpy.data.objects.new('leftantenna3', me_leftantenna3)
ob_mustache1 = bpy.data.objects.new('mustache1', me_mustache1)
ob_mustache3 = bpy.data.objects.new('mustache3', me_mustache3)
ob_mustache2 = bpy.data.objects.new('mustache2', me_mustache2)
ob_mustache4 = bpy.data.objects.new('mustache4', me_mustache4)
ob_rightantenna1 = bpy.data.objects.new('rightantenna1', me_rightantenna1)
ob_rightantenna2 = bpy.data.objects.new('rightantenna2', me_rightantenna2)
ob_rightantenna3 = bpy.data.objects.new('rightantenna3', me_rightantenna3)
ob_leftwing = bpy.data.objects.new('leftwing', me_leftwing)
ob_rightarm1 = bpy.data.objects.new('rightarm1', me_rightarm1)
ob_rightarm2 = bpy.data.objects.new('rightarm2', me_rightarm2)
ob_rightarm3 = bpy.data.objects.new('rightarm3', me_rightarm3)
ob_rightwing = bpy.data.objects.new('rightwing', me_rightwing)

# ---- transforms, parenting, visibility, modifiers, constraints
ob_body1.location = (0.0, 4.073e-08, 0.2858)
ob_body1.rotation_euler = (1.571, -0.0, 0.0)
ob_body1.lineart.crease_threshold = 0.0
ob_body2.parent = ob_body1
ob_body2.matrix_parent_inverse = Matrix(((1.0, 0.0, 0.0, -0.0), (0.0, -1.629e-07, 1.0, -0.2858), (0.0, -1.0, -1.629e-07, 8.73e-08), (-0.0, 0.0, -0.0, 1.0)))
ob_body2.location = (0.0, 5.091e-08, 0.2233)
ob_body2.rotation_euler = (1.571, -0.0, 0.0)
ob_body2.lineart.crease_threshold = 0.0
ob_leftfoot.parent = ob_body1
ob_leftfoot.matrix_parent_inverse = Matrix(((1.0, 0.0, 0.0, -0.0), (0.0, -1.629e-07, 1.0, -0.2858), (0.0, -1.0, -1.629e-07, 8.73e-08), (-0.0, 0.0, -0.0, 1.0)))
ob_leftfoot.location = (-0.07819, 0.03544, 0.005361)
ob_leftfoot.rotation_euler = (1.571, -0.0, 0.0)
ob_leftfoot.lineart.crease_threshold = 0.0
ob_rightfoot.parent = ob_body1
ob_rightfoot.matrix_parent_inverse = Matrix(((1.0, 0.0, 0.0, -0.0), (0.0, -1.629e-07, 1.0, -0.2858), (0.0, -1.0, -1.629e-07, 8.73e-08), (-0.0, 0.0, -0.0, 1.0)))
ob_rightfoot.location = (0.07819, 0.03544, 0.005361)
ob_rightfoot.rotation_euler = (1.571, -0.0, 0.0)
ob_rightfoot.lineart.crease_threshold = 0.0
ob_leftarm1.parent = ob_body1
ob_leftarm1.matrix_parent_inverse = Matrix(((1.0, 0.0, 0.0, -0.0), (0.0, -1.629e-07, 1.0, -0.2858), (0.0, -1.0, -1.629e-07, 8.73e-08), (-0.0, 0.0, -0.0, 1.0)))
ob_leftarm1.location = (-0.1367, 0.02426, 0.5565)
ob_leftarm1.rotation_euler = (1.571, -0.0, 0.0)
ob_leftarm1.lineart.crease_threshold = 0.0
ob_leftarm2.parent = ob_leftarm3
ob_leftarm2.matrix_parent_inverse = Matrix(((1.0, 0.0, -0.0, 0.2356), (0.0, -1.629e-07, 1.0, -0.6258), (0.0, -1.0, -1.629e-07, 0.05662), (-0.0, 0.0, -0.0, 1.0)))
ob_leftarm2.location = (-0.2907, 0.09147, 0.4838)
ob_leftarm2.rotation_euler = (1.571, -0.0, 0.0)
ob_leftarm2.lineart.crease_threshold = 0.0
ob_leftarm3.parent = ob_leftarm1
ob_leftarm3.matrix_parent_inverse = Matrix(((1.0, 0.0, -0.0, 0.1367), (0.0, -1.629e-07, 1.0, -0.5565), (0.0, -1.0, -1.629e-07, 0.02426), (-0.0, 0.0, -0.0, 1.0)))
ob_leftarm3.location = (-0.2356, 0.05662, 0.6258)
ob_leftarm3.rotation_euler = (1.571, -0.0, 0.0)
ob_leftarm3.lineart.crease_threshold = 0.0
ob_body3.parent = ob_body1
ob_body3.matrix_parent_inverse = Matrix(((1.0, 0.0, 0.0, -0.0), (0.0, -1.629e-07, 1.0, -0.2858), (0.0, -1.0, -1.629e-07, 8.73e-08), (-0.0, 0.0, -0.0, 1.0)))
ob_body3.location = (0.0, -5.091e-09, 0.5671)
ob_body3.rotation_euler = (1.571, -0.0, 0.0)
ob_body3.lineart.crease_threshold = 0.0
ob_neck.parent = ob_body3
ob_neck.matrix_parent_inverse = Matrix(((1.0, 0.0, 0.0, -0.0), (0.0, -1.629e-07, 1.0, -0.5671), (-0.0, -1.0, -1.629e-07, 8.73e-08), (-0.0, 0.0, -0.0, 1.0)))
ob_neck.location = (0.0, -2.037e-08, 0.6608)
ob_neck.rotation_euler = (1.571, -0.0, 0.0)
ob_neck.lineart.crease_threshold = 0.0
ob_head1.parent = ob_neck
ob_head1.matrix_parent_inverse = Matrix(((1.0, 0.0, 0.0, -0.0), (0.0, -1.629e-07, 1.0, -0.6608), (-0.0, -1.0, -1.629e-07, 8.73e-08), (-0.0, 0.0, -0.0, 1.0)))
ob_head1.location = (0.0, 0.04727, 0.7748)
ob_head1.rotation_euler = (1.571, -0.0, 0.0)
ob_head1.lineart.crease_threshold = 0.0
ob_nose.parent = ob_head1
ob_nose.matrix_parent_inverse = Matrix(((1.0, 0.0, 0.0, -0.0), (0.0, -1.629e-07, 1.0, -0.7748), (0.0, -1.0, -1.629e-07, 0.04727), (-0.0, 0.0, -0.0, 1.0)))
ob_nose.location = (0.0, 0.1663, 0.6853)
ob_nose.rotation_euler = (1.571, -0.0, 0.0)
ob_nose.lineart.crease_threshold = 0.0
ob_leftantenna1.parent = ob_head1
ob_leftantenna1.matrix_parent_inverse = Matrix(((1.0, 0.0, 0.0, -0.0), (0.0, -1.629e-07, 1.0, -0.7748), (0.0, -1.0, -1.629e-07, 0.04727), (-0.0, 0.0, -0.0, 1.0)))
ob_leftantenna1.location = (-0.07985, -0.01069, 0.9238)
ob_leftantenna1.rotation_euler = (1.571, -0.0, 0.0)
ob_leftantenna1.lineart.crease_threshold = 0.0
ob_leftantenna2.parent = ob_leftantenna3
ob_leftantenna2.matrix_parent_inverse = Matrix(((1.0, 0.0, -0.0, 0.103), (0.0, -1.629e-07, 1.0, -1.031), (-0.0, -1.0, -1.629e-07, -0.07089), (-0.0, 0.0, -0.0, 1.0)))
ob_leftantenna2.location = (-0.09371, -0.2406, 0.8931)
ob_leftantenna2.rotation_euler = (1.571, -0.0, 0.0)
ob_leftantenna2.lineart.crease_threshold = 0.0
ob_leftantenna3.parent = ob_leftantenna1
ob_leftantenna3.matrix_parent_inverse = Matrix(((1.0, 0.0, -0.0, 0.07985), (0.0, -1.629e-07, 1.0, -0.9238), (-0.0, -1.0, -1.629e-07, -0.01069), (-0.0, 0.0, -0.0, 1.0)))
ob_leftantenna3.location = (-0.103, -0.07089, 1.031)
ob_leftantenna3.rotation_euler = (1.571, -0.0, 0.0)
ob_leftantenna3.lineart.crease_threshold = 0.0
ob_mustache1.parent = ob_nose
ob_mustache1.matrix_parent_inverse = Matrix(((1.0, 0.0, 0.0, -0.0), (0.0, -1.629e-07, 1.0, -0.6853), (0.0, -1.0, -1.629e-07, 0.1663), (-0.0, 0.0, -0.0, 1.0)))
ob_mustache1.location = (-0.08206, 0.1337, 0.6454)
ob_mustache1.rotation_euler = (1.571, -0.0, 0.0)
ob_mustache1.lineart.crease_threshold = 0.0
ob_mustache3.parent = ob_mustache1
ob_mustache3.matrix_parent_inverse = Matrix(((1.0, 0.0, -0.0, 0.08206), (0.0, -1.629e-07, 1.0, -0.6454), (0.0, -1.0, -1.629e-07, 0.1337), (-0.0, 0.0, -0.0, 1.0)))
ob_mustache3.location = (-0.1313, 0.1212, 0.6017)
ob_mustache3.rotation_euler = (1.571, -0.0, 0.0)
ob_mustache3.lineart.crease_threshold = 0.0
ob_mustache2.parent = ob_nose
ob_mustache2.matrix_parent_inverse = Matrix(((1.0, 0.0, 0.0, -0.0), (0.0, -1.629e-07, 1.0, -0.6853), (0.0, -1.0, -1.629e-07, 0.1663), (-0.0, 0.0, -0.0, 1.0)))
ob_mustache2.location = (0.08206, 0.1337, 0.6454)
ob_mustache2.rotation_euler = (1.571, -0.0, 0.0)
ob_mustache2.lineart.crease_threshold = 0.0
ob_mustache4.parent = ob_mustache2
ob_mustache4.matrix_parent_inverse = Matrix(((1.0, 0.0, 0.0, -0.08206), (0.0, -1.629e-07, 1.0, -0.6454), (0.0, -1.0, -1.629e-07, 0.1337), (-0.0, 0.0, -0.0, 1.0)))
ob_mustache4.location = (0.1313, 0.1212, 0.6017)
ob_mustache4.rotation_euler = (1.571, -0.0, 0.0)
ob_mustache4.lineart.crease_threshold = 0.0
ob_rightantenna1.parent = ob_head1
ob_rightantenna1.matrix_parent_inverse = Matrix(((1.0, 0.0, 0.0, -0.0), (0.0, -1.629e-07, 1.0, -0.7748), (0.0, -1.0, -1.629e-07, 0.04727), (-0.0, 0.0, -0.0, 1.0)))
ob_rightantenna1.location = (0.07985, -0.01069, 0.9238)
ob_rightantenna1.rotation_euler = (1.571, -0.0, 0.0)
ob_rightantenna1.lineart.crease_threshold = 0.0
ob_rightantenna2.parent = ob_rightantenna3
ob_rightantenna2.matrix_parent_inverse = Matrix(((1.0, 0.0, 0.0, -0.103), (0.0, -1.629e-07, 1.0, -1.031), (-0.0, -1.0, -1.629e-07, -0.07089), (-0.0, 0.0, -0.0, 1.0)))
ob_rightantenna2.location = (0.09371, -0.2406, 0.8931)
ob_rightantenna2.rotation_euler = (1.571, -0.0, 0.0)
ob_rightantenna2.lineart.crease_threshold = 0.0
ob_rightantenna3.parent = ob_rightantenna1
ob_rightantenna3.matrix_parent_inverse = Matrix(((1.0, 0.0, 0.0, -0.07985), (0.0, -1.629e-07, 1.0, -0.9238), (-0.0, -1.0, -1.629e-07, -0.01069), (-0.0, 0.0, -0.0, 1.0)))
ob_rightantenna3.location = (0.103, -0.07089, 1.031)
ob_rightantenna3.rotation_euler = (1.571, -0.0, 0.0)
ob_rightantenna3.lineart.crease_threshold = 0.0
ob_leftwing.parent = ob_body1
ob_leftwing.matrix_parent_inverse = Matrix(((1.0, 0.0, 0.0, -0.0), (0.0, -1.629e-07, 1.0, -0.2858), (0.0, -1.0, -1.629e-07, 8.73e-08), (-0.0, 0.0, -0.0, 1.0)))
ob_leftwing.location = (-0.1944, -0.177, 0.3419)
ob_leftwing.rotation_euler = (1.571, -0.0, 0.0)
ob_leftwing.lineart.crease_threshold = 0.0
ob_rightarm1.parent = ob_body1
ob_rightarm1.matrix_parent_inverse = Matrix(((1.0, 0.0, 0.0, -0.0), (0.0, -1.629e-07, 1.0, -0.2858), (0.0, -1.0, -1.629e-07, 8.73e-08), (-0.0, 0.0, -0.0, 1.0)))
ob_rightarm1.location = (0.08723, 0.008088, 0.5219)
ob_rightarm1.rotation_euler = (1.571, -0.0, 0.0)
ob_rightarm1.lineart.crease_threshold = 0.0
ob_rightarm2.parent = ob_rightarm3
ob_rightarm2.matrix_parent_inverse = Matrix(((1.0, 0.0, 0.0, -0.2356), (0.0, -1.629e-07, 1.0, -0.6258), (0.0, -1.0, -1.629e-07, 0.05662), (-0.0, 0.0, -0.0, 1.0)))
ob_rightarm2.location = (0.2975, 0.09348, 0.4871)
ob_rightarm2.rotation_euler = (1.571, -0.0, 0.0)
ob_rightarm2.lineart.crease_threshold = 0.0
ob_rightarm3.parent = ob_rightarm1
ob_rightarm3.matrix_parent_inverse = Matrix(((1.0, 0.0, 0.0, -0.08723), (0.0, -1.629e-07, 1.0, -0.5219), (0.0, -1.0, -1.629e-07, 0.008088), (-0.0, 0.0, -0.0, 1.0)))
ob_rightarm3.location = (0.2356, 0.05662, 0.6258)
ob_rightarm3.rotation_euler = (1.571, -0.0, 0.0)
ob_rightarm3.lineart.crease_threshold = 0.0
ob_rightwing.parent = ob_body1
ob_rightwing.matrix_parent_inverse = Matrix(((1.0, 0.0, 0.0, -0.0), (0.0, -1.629e-07, 1.0, -0.2858), (0.0, -1.0, -1.629e-07, 8.73e-08), (-0.0, 0.0, -0.0, 1.0)))
ob_rightwing.location = (0.1944, -0.177, 0.3419)
ob_rightwing.rotation_euler = (1.571, -0.0, 0.0)
ob_rightwing.lineart.crease_threshold = 0.0

# ---- collection membership
col_collection.objects.link(ob_body1)
col_collection.objects.link(ob_body2)
col_collection.objects.link(ob_leftfoot)
col_collection.objects.link(ob_rightfoot)
col_collection.objects.link(ob_leftarm1)
col_collection.objects.link(ob_leftarm2)
col_collection.objects.link(ob_leftarm3)
col_collection.objects.link(ob_body3)
col_collection.objects.link(ob_neck)
col_collection.objects.link(ob_head1)
col_collection.objects.link(ob_nose)
col_collection.objects.link(ob_leftantenna1)
col_collection.objects.link(ob_leftantenna2)
col_collection.objects.link(ob_leftantenna3)
col_collection.objects.link(ob_mustache1)
col_collection.objects.link(ob_mustache3)
col_collection.objects.link(ob_mustache2)
col_collection.objects.link(ob_mustache4)
col_collection.objects.link(ob_rightantenna1)
col_collection.objects.link(ob_rightantenna2)
col_collection.objects.link(ob_rightantenna3)
col_collection.objects.link(ob_leftwing)
col_collection.objects.link(ob_rightarm1)
col_collection.objects.link(ob_rightarm2)
col_collection.objects.link(ob_rightarm3)
col_collection.objects.link(ob_rightwing)

# ---- scene / render settings (as saved in the file)
scene.frame_start = 1; scene.frame_end = 250; scene.frame_set(1)
scene.render.engine = 'BLENDER_EEVEE_NEXT'
scene.cycles.use_denoising = False
scene.cycles.samples = 128
scene.cycles.sampling_pattern = 'TABULATED_SOBOL'
scene.cycles.use_adaptive_sampling = False
scene.cycles.use_light_tree = False
scene.view_settings.view_transform = 'Filmic'
bpy.context.view_layer.update()

# ---- added for rendering (the .blend has no active camera and no usable light): camera, sun
cam_auto = bpy.data.cameras.new('AutoCamera')
cam_auto.lens = 50.0
cam_auto.sensor_width = 36.0
cam_auto.clip_end = 1000.0
ob_auto_camera = bpy.data.objects.new('AutoCamera', cam_auto)
scene.collection.objects.link(ob_auto_camera)
ob_auto_camera.location = (1.47053, -1.85898, 1.69907)
ob_auto_camera.rotation_euler = (1.09748, -7.21219e-08, 0.694738)
scene.camera = ob_auto_camera
light_auto_sun = bpy.data.lights.new('AutoSun', 'SUN')
light_auto_sun.energy = 3.0
light_auto_sun.angle = 0.0523599
ob_auto_sun = bpy.data.objects.new('AutoSun', light_auto_sun)
scene.collection.objects.link(ob_auto_sun)
ob_auto_sun.rotation_euler = (0.872665, 0.174533, 0.523599)
bpy.context.view_layer.update()
